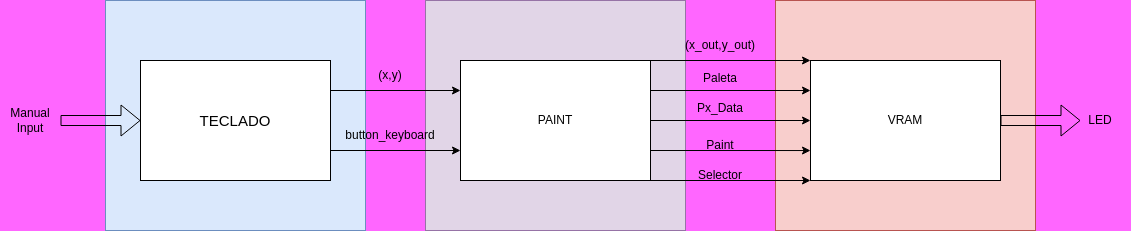

The diagram above was exported from draw.io. Its source (the exported page's mxGraphModel, read from the mxfile embedded in the PNG):
<mxGraphModel dx="1737" dy="725" grid="1" gridSize="10" guides="1" tooltips="1" connect="1" arrows="1" fold="1" page="1" pageScale="1" pageWidth="850" pageHeight="1100" background="#FF66FF" math="0" shadow="0">
  <root>
    <mxCell id="0" />
    <mxCell id="1" parent="0" />
    <mxCell id="32" value="" style="rounded=0;whiteSpace=wrap;html=1;fillColor=#e1d5e7;strokeColor=#9673a6;" parent="1" vertex="1">
      <mxGeometry x="325" y="60" width="260" height="230" as="geometry" />
    </mxCell>
    <mxCell id="31" value="" style="rounded=0;whiteSpace=wrap;html=1;fillColor=#f8cecc;strokeColor=#b85450;" parent="1" vertex="1">
      <mxGeometry x="675" y="60" width="260" height="230" as="geometry" />
    </mxCell>
    <mxCell id="30" value="" style="rounded=0;whiteSpace=wrap;html=1;fillColor=#dae8fc;strokeColor=#6c8ebf;" parent="1" vertex="1">
      <mxGeometry x="5" y="60" width="260" height="230" as="geometry" />
    </mxCell>
    <mxCell id="2" value="&lt;font style=&quot;font-size: 15px;&quot;&gt;TECLADO&lt;/font&gt;" style="rounded=0;whiteSpace=wrap;html=1;" parent="1" vertex="1">
      <mxGeometry x="40" y="120" width="190" height="120" as="geometry" />
    </mxCell>
    <mxCell id="4" value="PAINT" style="rounded=0;whiteSpace=wrap;html=1;" parent="1" vertex="1">
      <mxGeometry x="360" y="120" width="190" height="120" as="geometry" />
    </mxCell>
    <mxCell id="5" value="VRAM" style="rounded=0;whiteSpace=wrap;html=1;" parent="1" vertex="1">
      <mxGeometry x="710" y="120" width="190" height="120" as="geometry" />
    </mxCell>
    <mxCell id="8" style="edgeStyle=none;html=1;entryX=0;entryY=0.5;entryDx=0;entryDy=0;shape=flexArrow;" parent="1" source="7" target="2" edge="1">
      <mxGeometry relative="1" as="geometry" />
    </mxCell>
    <mxCell id="7" value="Manual Input" style="text;html=1;align=center;verticalAlign=middle;whiteSpace=wrap;rounded=0;" parent="1" vertex="1">
      <mxGeometry x="-100" y="165" width="60" height="30" as="geometry" />
    </mxCell>
    <mxCell id="9" value="" style="endArrow=classic;html=1;entryX=0;entryY=0.25;entryDx=0;entryDy=0;" parent="1" target="4" edge="1">
      <mxGeometry width="50" height="50" relative="1" as="geometry">
        <mxPoint x="230" y="150" as="sourcePoint" />
        <mxPoint x="280" y="100" as="targetPoint" />
      </mxGeometry>
    </mxCell>
    <mxCell id="10" value="(x,y)" style="text;html=1;align=center;verticalAlign=middle;whiteSpace=wrap;rounded=0;" parent="1" vertex="1">
      <mxGeometry x="260" y="120" width="60" height="30" as="geometry" />
    </mxCell>
    <mxCell id="12" value="" style="endArrow=classic;html=1;entryX=0;entryY=0.75;entryDx=0;entryDy=0;" parent="1" target="4" edge="1">
      <mxGeometry width="50" height="50" relative="1" as="geometry">
        <mxPoint x="230" y="210" as="sourcePoint" />
        <mxPoint x="280" y="160" as="targetPoint" />
      </mxGeometry>
    </mxCell>
    <mxCell id="13" value="button_keyboard" style="text;html=1;align=center;verticalAlign=middle;whiteSpace=wrap;rounded=0;" parent="1" vertex="1">
      <mxGeometry x="260" y="180" width="60" height="30" as="geometry" />
    </mxCell>
    <mxCell id="16" value="" style="endArrow=classic;html=1;entryX=0;entryY=0.25;entryDx=0;entryDy=0;" parent="1" edge="1">
      <mxGeometry width="50" height="50" relative="1" as="geometry">
        <mxPoint x="550" y="120" as="sourcePoint" />
        <mxPoint x="710" y="120" as="targetPoint" />
      </mxGeometry>
    </mxCell>
    <mxCell id="17" value="(x_out,y_out)" style="text;html=1;align=center;verticalAlign=middle;whiteSpace=wrap;rounded=0;" parent="1" vertex="1">
      <mxGeometry x="590" y="90" width="60" height="30" as="geometry" />
    </mxCell>
    <mxCell id="18" value="" style="endArrow=classic;html=1;entryX=0;entryY=0.5;entryDx=0;entryDy=0;" parent="1" edge="1">
      <mxGeometry width="50" height="50" relative="1" as="geometry">
        <mxPoint x="550" y="150" as="sourcePoint" />
        <mxPoint x="710" y="150" as="targetPoint" />
      </mxGeometry>
    </mxCell>
    <mxCell id="19" value="Paleta&lt;div&gt;&lt;br&gt;&lt;/div&gt;" style="text;html=1;align=center;verticalAlign=middle;whiteSpace=wrap;rounded=0;" parent="1" vertex="1">
      <mxGeometry x="590" y="130" width="60" height="30" as="geometry" />
    </mxCell>
    <mxCell id="20" value="" style="endArrow=classic;html=1;entryX=0;entryY=0.75;entryDx=0;entryDy=0;" parent="1" edge="1">
      <mxGeometry width="50" height="50" relative="1" as="geometry">
        <mxPoint x="550" y="180" as="sourcePoint" />
        <mxPoint x="710" y="180" as="targetPoint" />
      </mxGeometry>
    </mxCell>
    <mxCell id="21" value="Px_Data&lt;div&gt;&lt;br&gt;&lt;/div&gt;" style="text;html=1;align=center;verticalAlign=middle;whiteSpace=wrap;rounded=0;" parent="1" vertex="1">
      <mxGeometry x="590" y="160" width="60" height="30" as="geometry" />
    </mxCell>
    <mxCell id="22" value="" style="endArrow=classic;html=1;entryX=0;entryY=0.917;entryDx=0;entryDy=0;entryPerimeter=0;" parent="1" edge="1">
      <mxGeometry width="50" height="50" relative="1" as="geometry">
        <mxPoint x="550" y="210" as="sourcePoint" />
        <mxPoint x="710" y="210.04000000000008" as="targetPoint" />
      </mxGeometry>
    </mxCell>
    <mxCell id="23" value="Paint" style="text;html=1;align=center;verticalAlign=middle;whiteSpace=wrap;rounded=0;" parent="1" vertex="1">
      <mxGeometry x="590" y="190" width="60" height="30" as="geometry" />
    </mxCell>
    <mxCell id="26" value="" style="shape=flexArrow;endArrow=classic;html=1;" parent="1" edge="1">
      <mxGeometry width="50" height="50" relative="1" as="geometry">
        <mxPoint x="900" y="180" as="sourcePoint" />
        <mxPoint x="980" y="180" as="targetPoint" />
      </mxGeometry>
    </mxCell>
    <mxCell id="27" value="LED" style="text;html=1;align=center;verticalAlign=middle;whiteSpace=wrap;rounded=0;" parent="1" vertex="1">
      <mxGeometry x="970" y="165" width="60" height="30" as="geometry" />
    </mxCell>
    <mxCell id="34" value="" style="endArrow=classic;html=1;entryX=0;entryY=1;entryDx=0;entryDy=0;" parent="1" target="5" edge="1">
      <mxGeometry width="50" height="50" relative="1" as="geometry">
        <mxPoint x="550" y="240" as="sourcePoint" />
        <mxPoint x="600" y="190" as="targetPoint" />
      </mxGeometry>
    </mxCell>
    <mxCell id="35" value="Selector" style="text;html=1;align=center;verticalAlign=middle;whiteSpace=wrap;rounded=0;" parent="1" vertex="1">
      <mxGeometry x="590" y="220" width="60" height="30" as="geometry" />
    </mxCell>
  </root>
</mxGraphModel>